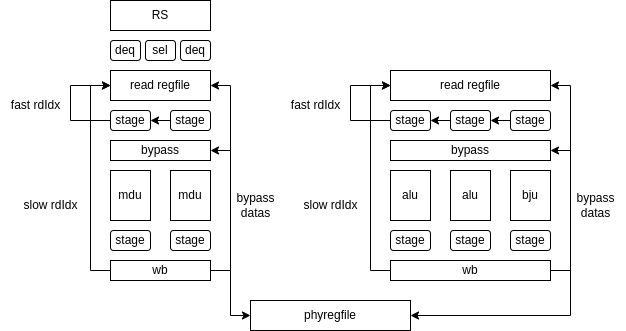

The diagram above was exported from draw.io. Its source (the exported page's mxGraphModel, read from the mxfile embedded in the PNG):
<mxGraphModel dx="1534" dy="363" grid="1" gridSize="10" guides="1" tooltips="1" connect="1" arrows="1" fold="1" page="1" pageScale="1" pageWidth="827" pageHeight="1169" math="0" shadow="0">
  <root>
    <mxCell id="0" />
    <mxCell id="1" parent="0" />
    <mxCell id="2" value="alu" style="rounded=0;whiteSpace=wrap;html=1;" parent="1" vertex="1">
      <mxGeometry x="280" y="470" width="40" height="50" as="geometry" />
    </mxCell>
    <mxCell id="33" style="edgeStyle=none;rounded=0;html=1;exitX=0;exitY=0.5;exitDx=0;exitDy=0;entryX=0;entryY=0.5;entryDx=0;entryDy=0;" parent="1" source="3" target="23" edge="1">
      <mxGeometry relative="1" as="geometry">
        <Array as="points">
          <mxPoint x="240" y="420" />
          <mxPoint x="240" y="385" />
        </Array>
      </mxGeometry>
    </mxCell>
    <mxCell id="3" value="stage" style="rounded=1;whiteSpace=wrap;html=1;" parent="1" vertex="1">
      <mxGeometry x="280" y="410" width="40" height="20" as="geometry" />
    </mxCell>
    <mxCell id="5" value="stage" style="rounded=1;whiteSpace=wrap;html=1;" parent="1" vertex="1">
      <mxGeometry x="280" y="530" width="40" height="20" as="geometry" />
    </mxCell>
    <mxCell id="8" value="alu" style="rounded=0;whiteSpace=wrap;html=1;" parent="1" vertex="1">
      <mxGeometry x="340" y="470" width="40" height="50" as="geometry" />
    </mxCell>
    <mxCell id="30" style="edgeStyle=none;rounded=0;html=1;entryX=1;entryY=0.5;entryDx=0;entryDy=0;" parent="1" source="9" target="3" edge="1">
      <mxGeometry relative="1" as="geometry" />
    </mxCell>
    <mxCell id="9" value="stage" style="rounded=1;whiteSpace=wrap;html=1;" parent="1" vertex="1">
      <mxGeometry x="340" y="410" width="40" height="20" as="geometry" />
    </mxCell>
    <mxCell id="10" value="stage" style="rounded=1;whiteSpace=wrap;html=1;" parent="1" vertex="1">
      <mxGeometry x="340" y="530" width="40" height="20" as="geometry" />
    </mxCell>
    <mxCell id="11" value="bypass" style="rounded=0;whiteSpace=wrap;html=1;" parent="1" vertex="1">
      <mxGeometry x="280" y="440" width="160" height="20" as="geometry" />
    </mxCell>
    <mxCell id="12" value="bju" style="rounded=0;whiteSpace=wrap;html=1;" parent="1" vertex="1">
      <mxGeometry x="400" y="470" width="40" height="50" as="geometry" />
    </mxCell>
    <mxCell id="32" style="edgeStyle=none;rounded=0;html=1;entryX=1;entryY=0.5;entryDx=0;entryDy=0;" parent="1" source="13" target="9" edge="1">
      <mxGeometry relative="1" as="geometry" />
    </mxCell>
    <mxCell id="13" value="stage" style="rounded=1;whiteSpace=wrap;html=1;" parent="1" vertex="1">
      <mxGeometry x="400" y="410" width="40" height="20" as="geometry" />
    </mxCell>
    <mxCell id="14" value="stage" style="rounded=1;whiteSpace=wrap;html=1;" parent="1" vertex="1">
      <mxGeometry x="400" y="530" width="40" height="20" as="geometry" />
    </mxCell>
    <mxCell id="21" style="edgeStyle=none;html=1;exitX=1;exitY=0.5;exitDx=0;exitDy=0;entryX=1;entryY=0.5;entryDx=0;entryDy=0;rounded=0;" parent="1" source="19" target="11" edge="1">
      <mxGeometry relative="1" as="geometry">
        <Array as="points">
          <mxPoint x="460" y="570" />
          <mxPoint x="460" y="450" />
        </Array>
      </mxGeometry>
    </mxCell>
    <mxCell id="25" style="edgeStyle=none;rounded=0;html=1;exitX=1;exitY=0.5;exitDx=0;exitDy=0;entryX=1;entryY=0.5;entryDx=0;entryDy=0;" parent="1" source="19" target="23" edge="1">
      <mxGeometry relative="1" as="geometry">
        <Array as="points">
          <mxPoint x="460" y="570" />
          <mxPoint x="460" y="385" />
        </Array>
      </mxGeometry>
    </mxCell>
    <mxCell id="27" style="edgeStyle=none;rounded=0;html=1;exitX=0;exitY=0.5;exitDx=0;exitDy=0;entryX=0;entryY=0.5;entryDx=0;entryDy=0;" parent="1" source="19" target="23" edge="1">
      <mxGeometry relative="1" as="geometry">
        <Array as="points">
          <mxPoint x="260" y="570" />
          <mxPoint x="260" y="385" />
        </Array>
      </mxGeometry>
    </mxCell>
    <mxCell id="59" style="edgeStyle=none;rounded=0;html=1;entryX=1;entryY=0.5;entryDx=0;entryDy=0;exitX=1;exitY=0.5;exitDx=0;exitDy=0;" parent="1" source="19" target="57" edge="1">
      <mxGeometry relative="1" as="geometry">
        <Array as="points">
          <mxPoint x="460" y="570" />
          <mxPoint x="460" y="615" />
        </Array>
      </mxGeometry>
    </mxCell>
    <mxCell id="19" value="wb" style="rounded=0;whiteSpace=wrap;html=1;" parent="1" vertex="1">
      <mxGeometry x="280" y="560" width="160" height="20" as="geometry" />
    </mxCell>
    <mxCell id="23" value="read regfile" style="rounded=0;whiteSpace=wrap;html=1;" parent="1" vertex="1">
      <mxGeometry x="280" y="370" width="160" height="30" as="geometry" />
    </mxCell>
    <mxCell id="26" value="bypass&lt;br&gt;datas" style="text;html=1;align=center;verticalAlign=middle;resizable=0;points=[];autosize=1;strokeColor=none;fillColor=none;" parent="1" vertex="1">
      <mxGeometry x="455" y="485" width="60" height="40" as="geometry" />
    </mxCell>
    <mxCell id="28" value="slow rdIdx" style="text;html=1;align=center;verticalAlign=middle;resizable=0;points=[];autosize=1;strokeColor=none;fillColor=none;" parent="1" vertex="1">
      <mxGeometry x="180" y="490" width="80" height="30" as="geometry" />
    </mxCell>
    <mxCell id="34" value="fast rdIdx" style="text;html=1;align=center;verticalAlign=middle;resizable=0;points=[];autosize=1;strokeColor=none;fillColor=none;" parent="1" vertex="1">
      <mxGeometry x="170" y="390" width="70" height="30" as="geometry" />
    </mxCell>
    <mxCell id="39" value="mdu" style="rounded=0;whiteSpace=wrap;html=1;" parent="1" vertex="1">
      <mxGeometry y="470" width="40" height="50" as="geometry" />
    </mxCell>
    <mxCell id="40" style="edgeStyle=none;rounded=0;html=1;entryX=0;entryY=0.5;entryDx=0;entryDy=0;exitX=0;exitY=0.5;exitDx=0;exitDy=0;" parent="1" source="41" target="52" edge="1">
      <mxGeometry relative="1" as="geometry">
        <mxPoint x="-20" y="420.0000000000001" as="targetPoint" />
        <Array as="points">
          <mxPoint x="-40" y="420" />
          <mxPoint x="-40" y="385" />
        </Array>
      </mxGeometry>
    </mxCell>
    <mxCell id="41" value="stage" style="rounded=1;whiteSpace=wrap;html=1;" parent="1" vertex="1">
      <mxGeometry y="410" width="40" height="20" as="geometry" />
    </mxCell>
    <mxCell id="42" value="stage" style="rounded=1;whiteSpace=wrap;html=1;" parent="1" vertex="1">
      <mxGeometry y="530" width="40" height="20" as="geometry" />
    </mxCell>
    <mxCell id="43" value="bypass" style="rounded=0;whiteSpace=wrap;html=1;" parent="1" vertex="1">
      <mxGeometry y="440" width="100" height="20" as="geometry" />
    </mxCell>
    <mxCell id="44" value="mdu" style="rounded=0;whiteSpace=wrap;html=1;" parent="1" vertex="1">
      <mxGeometry x="60" y="470" width="40" height="50" as="geometry" />
    </mxCell>
    <mxCell id="45" style="edgeStyle=none;rounded=0;html=1;entryX=1;entryY=0.5;entryDx=0;entryDy=0;" parent="1" source="46" target="41" edge="1">
      <mxGeometry relative="1" as="geometry" />
    </mxCell>
    <mxCell id="46" value="stage" style="rounded=1;whiteSpace=wrap;html=1;" parent="1" vertex="1">
      <mxGeometry x="60" y="410" width="40" height="20" as="geometry" />
    </mxCell>
    <mxCell id="47" value="stage" style="rounded=1;whiteSpace=wrap;html=1;" parent="1" vertex="1">
      <mxGeometry x="60" y="530" width="40" height="20" as="geometry" />
    </mxCell>
    <mxCell id="48" style="edgeStyle=none;html=1;exitX=1;exitY=0.5;exitDx=0;exitDy=0;entryX=1;entryY=0.5;entryDx=0;entryDy=0;rounded=0;" parent="1" source="51" target="43" edge="1">
      <mxGeometry relative="1" as="geometry">
        <Array as="points">
          <mxPoint x="120" y="570" />
          <mxPoint x="120" y="450" />
        </Array>
      </mxGeometry>
    </mxCell>
    <mxCell id="49" style="edgeStyle=none;rounded=0;html=1;exitX=1;exitY=0.5;exitDx=0;exitDy=0;entryX=1;entryY=0.5;entryDx=0;entryDy=0;" parent="1" source="51" target="52" edge="1">
      <mxGeometry relative="1" as="geometry">
        <Array as="points">
          <mxPoint x="120" y="570" />
          <mxPoint x="120" y="385" />
        </Array>
      </mxGeometry>
    </mxCell>
    <mxCell id="50" style="edgeStyle=none;rounded=0;html=1;exitX=0;exitY=0.5;exitDx=0;exitDy=0;entryX=0;entryY=0.5;entryDx=0;entryDy=0;" parent="1" source="51" target="52" edge="1">
      <mxGeometry relative="1" as="geometry">
        <Array as="points">
          <mxPoint x="-20" y="570" />
          <mxPoint x="-20" y="385" />
        </Array>
      </mxGeometry>
    </mxCell>
    <mxCell id="58" style="edgeStyle=none;rounded=0;html=1;entryX=0;entryY=0.5;entryDx=0;entryDy=0;exitX=1;exitY=0.5;exitDx=0;exitDy=0;" parent="1" source="51" target="57" edge="1">
      <mxGeometry relative="1" as="geometry">
        <Array as="points">
          <mxPoint x="120" y="570" />
          <mxPoint x="120" y="615" />
        </Array>
      </mxGeometry>
    </mxCell>
    <mxCell id="51" value="wb" style="rounded=0;whiteSpace=wrap;html=1;" parent="1" vertex="1">
      <mxGeometry y="560" width="100" height="20" as="geometry" />
    </mxCell>
    <mxCell id="52" value="read regfile" style="rounded=0;whiteSpace=wrap;html=1;" parent="1" vertex="1">
      <mxGeometry y="370" width="100" height="30" as="geometry" />
    </mxCell>
    <mxCell id="53" value="bypass&lt;br&gt;datas" style="text;html=1;align=center;verticalAlign=middle;resizable=0;points=[];autosize=1;strokeColor=none;fillColor=none;" parent="1" vertex="1">
      <mxGeometry x="115" y="485" width="60" height="40" as="geometry" />
    </mxCell>
    <mxCell id="54" value="slow rdIdx" style="text;html=1;align=center;verticalAlign=middle;resizable=0;points=[];autosize=1;strokeColor=none;fillColor=none;" parent="1" vertex="1">
      <mxGeometry x="-100" y="490" width="80" height="30" as="geometry" />
    </mxCell>
    <mxCell id="55" value="fast rdIdx" style="text;html=1;align=center;verticalAlign=middle;resizable=0;points=[];autosize=1;strokeColor=none;fillColor=none;" parent="1" vertex="1">
      <mxGeometry x="-110" y="390" width="70" height="30" as="geometry" />
    </mxCell>
    <mxCell id="57" value="phyregfile" style="rounded=0;whiteSpace=wrap;html=1;" parent="1" vertex="1">
      <mxGeometry x="140" y="600" width="160" height="30" as="geometry" />
    </mxCell>
    <mxCell id="60" value="deq" style="rounded=1;whiteSpace=wrap;html=1;" parent="1" vertex="1">
      <mxGeometry y="340" width="30" height="20" as="geometry" />
    </mxCell>
    <mxCell id="61" value="deq" style="rounded=1;whiteSpace=wrap;html=1;" parent="1" vertex="1">
      <mxGeometry x="70" y="340" width="30" height="20" as="geometry" />
    </mxCell>
    <mxCell id="62" value="RS" style="rounded=0;whiteSpace=wrap;html=1;" parent="1" vertex="1">
      <mxGeometry y="300" width="100" height="30" as="geometry" />
    </mxCell>
    <mxCell id="63" value="sel" style="rounded=1;whiteSpace=wrap;html=1;" parent="1" vertex="1">
      <mxGeometry x="35" y="340" width="30" height="20" as="geometry" />
    </mxCell>
  </root>
</mxGraphModel>